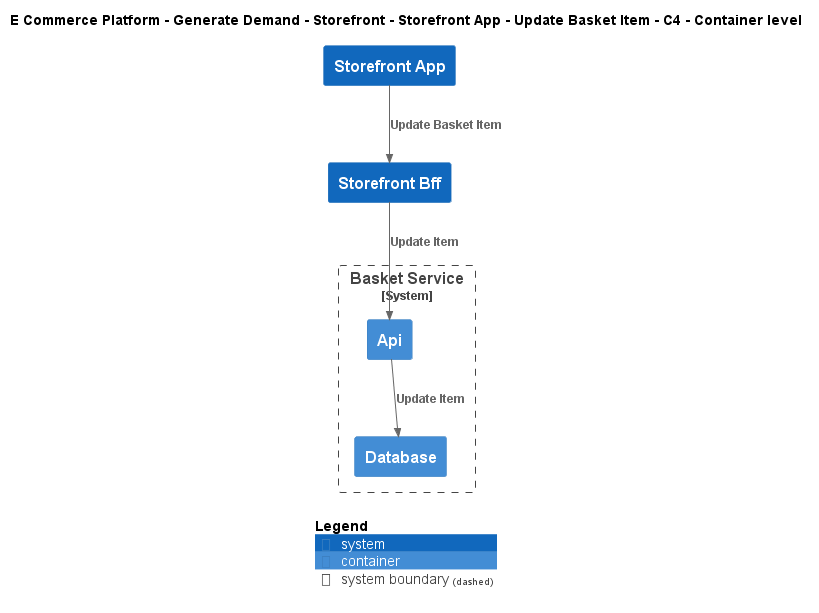

The diagram above was rendered by PlantUML. Its source (embedded in the PNG):
@startuml
!include ..\..\..\..\..\..\..\.c4s\C4_Container.puml

AddElementTag("c4interflow:lifecycle:new", $bgColor=green, $fontColor=#ffffff, $borderColor=green, $shadowing="False")
AddElementTag("c4interflow:lifecycle:changed", $bgColor=orange, $fontColor=#ffffff, $borderColor=orange, $shadowing="False")
AddElementTag("c4interflow:lifecycle:removed", $bgColor=red, $fontColor=#ffffff, $borderColor=red, $shadowing="False")

AddRelTag("c4interflow:lifecycle:new", $textColor=green, $lineColor=green)
AddRelTag("c4interflow:lifecycle:changed", $textColor=orange, $lineColor=orange)
AddRelTag("c4interflow:lifecycle:removed", $textColor=red, $lineColor=red)

SHOW_PERSON_PORTRAIT()
LAYOUT_TOP_DOWN()

skinparam linetype polyline

title E Commerce Platform - Generate Demand - Storefront - Storefront App - Update Basket Item - C4 - Container level

System(ECommercePlatform.GenerateDemand.Storefront.SoftwareSystems.StorefrontApp, "Storefront App", "")
System(ECommercePlatform.GenerateDemand.Storefront.SoftwareSystems.StorefrontBff, "Storefront Bff", "")

System_Boundary(ECommercePlatform.GenerateDemand.Basket.SoftwareSystems.BasketService, "Basket Service") {
    Container(ECommercePlatform.GenerateDemand.Basket.SoftwareSystems.BasketService.Containers.Api, "Api", "", "")
    Container(ECommercePlatform.GenerateDemand.Basket.SoftwareSystems.BasketService.Containers.Database, "Database", "", "")
}

Rel(ECommercePlatform.GenerateDemand.Storefront.SoftwareSystems.StorefrontApp, ECommercePlatform.GenerateDemand.Storefront.SoftwareSystems.StorefrontBff, "Update Basket Item")
Rel(ECommercePlatform.GenerateDemand.Storefront.SoftwareSystems.StorefrontBff, ECommercePlatform.GenerateDemand.Basket.SoftwareSystems.BasketService.Containers.Api, "Update Item")
Rel(ECommercePlatform.GenerateDemand.Basket.SoftwareSystems.BasketService.Containers.Api, ECommercePlatform.GenerateDemand.Basket.SoftwareSystems.BasketService.Containers.Database, "Update Item")


SHOW_LEGEND()
@enduml